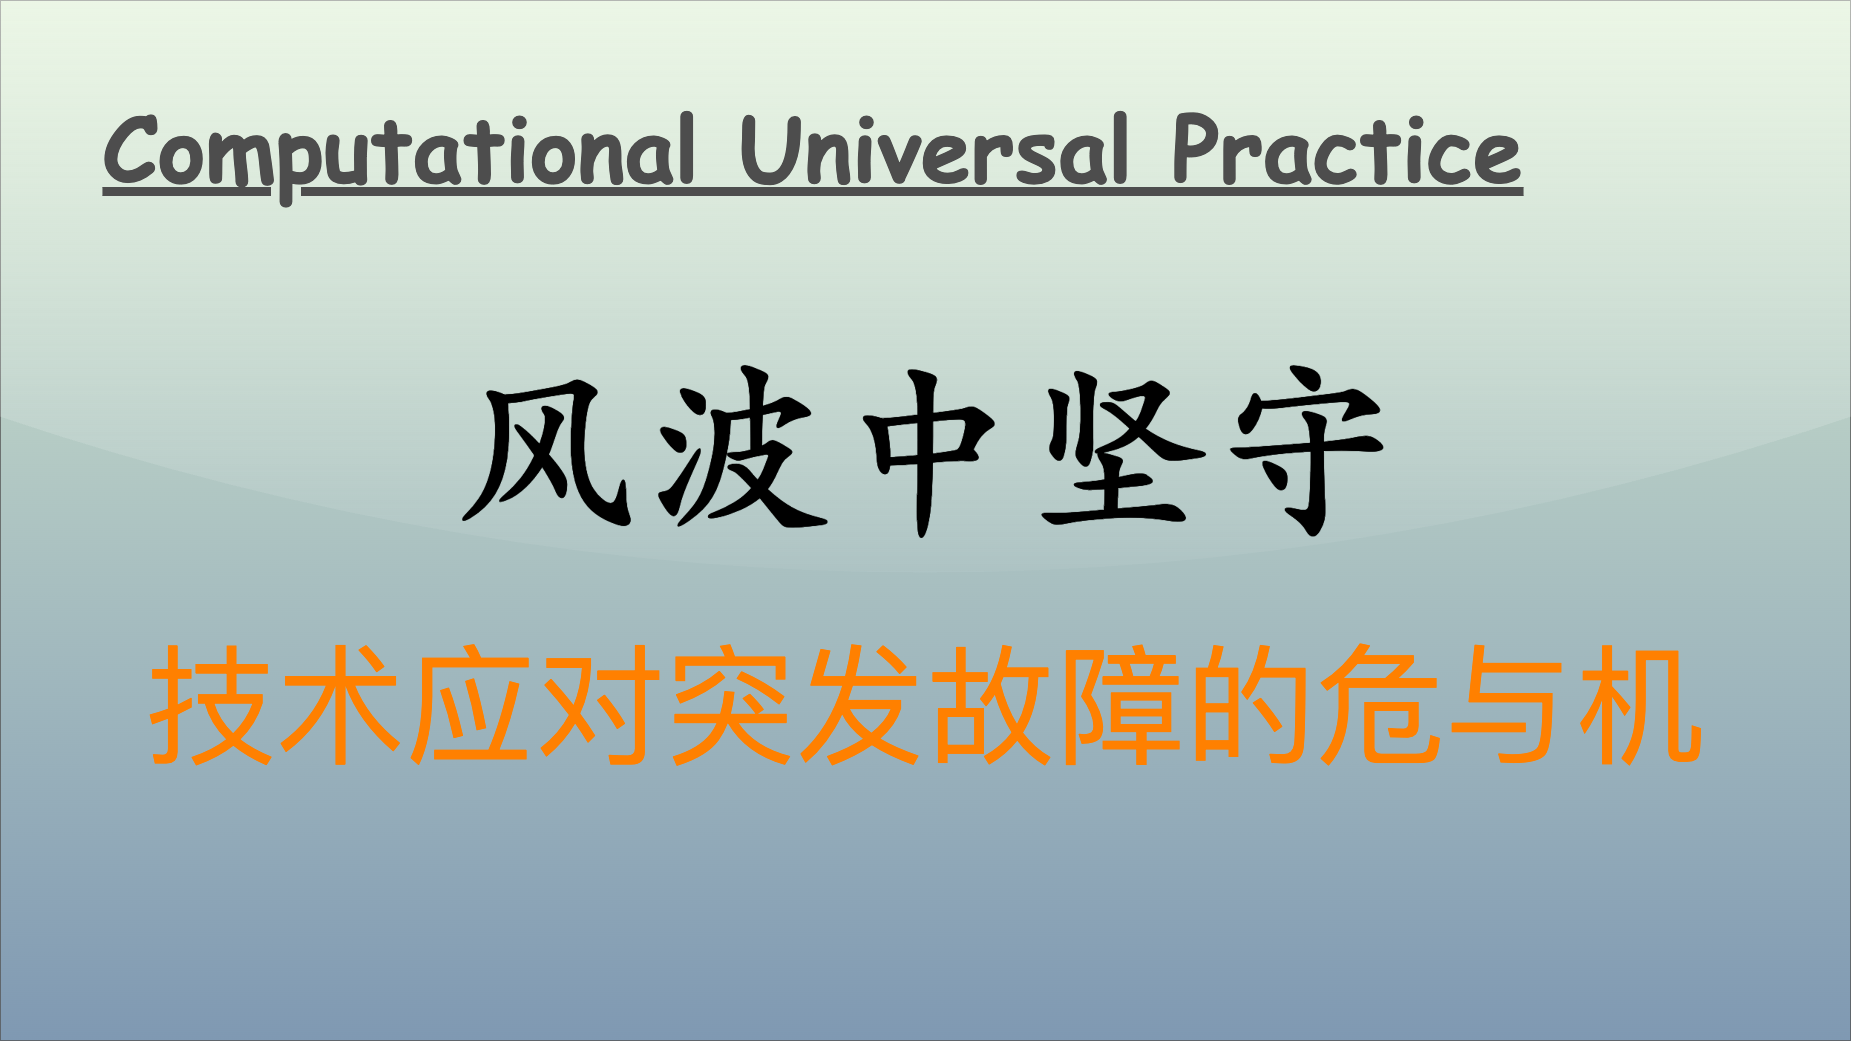

The diagram above was exported from draw.io. Its source (the exported page's mxGraphModel, read from the mxfile embedded in the PNG):
<mxGraphModel dx="2585" dy="1503" grid="1" gridSize="10" guides="1" tooltips="1" connect="1" arrows="1" fold="1" page="1" pageScale="1" pageWidth="1850" pageHeight="1040" math="0" shadow="0">
  <root>
    <mxCell id="0" />
    <mxCell id="1" parent="0" />
    <mxCell id="v5awPFEotDlEYcYJcZ2H-3" value="" style="rounded=0;whiteSpace=wrap;html=1;spacingLeft=470;opacity=50;textOpacity=50;gradientColor=#003366;fillColor=#B9E0A5;glass=1;shadow=0;" parent="1" vertex="1">
      <mxGeometry width="1850" height="1040" as="geometry" />
    </mxCell>
    <mxCell id="v5awPFEotDlEYcYJcZ2H-2" value="&lt;span style=&quot;font-family: 宋体; text-align: left; background-color: initial;&quot;&gt;&lt;font color=&quot;#ff8000&quot;&gt;技术应对突发故障的危与机&lt;br&gt;&lt;/font&gt;&lt;/span&gt;" style="text;html=1;align=center;verticalAlign=middle;resizable=0;points=[];autosize=1;strokeColor=none;fillColor=none;fontSize=130;fontColor=default;" parent="1" vertex="1">
      <mxGeometry x="135" y="620" width="1580" height="170" as="geometry" />
    </mxCell>
    <mxCell id="2" value="Computational Universal Practice" style="text;align=center;verticalAlign=top;resizable=0;points=[];autosize=1;strokeColor=none;fillColor=none;fontColor=#4D4D4D;fontFamily=Comic Sans MS;rotation=0;rounded=0;labelBackgroundColor=none;labelBorderColor=none;gradientColor=#B3B3B3;textShadow=0;fontSize=90;fontStyle=5;" parent="1" vertex="1">
      <mxGeometry x="93" y="86" width="1440" height="120" as="geometry" />
    </mxCell>
    <mxCell id="3" value="&lt;font size=&quot;1&quot; style=&quot;&quot;&gt;&lt;b style=&quot;&quot;&gt;&lt;span style=&quot;font-size: 190px;&quot;&gt;风波中坚守&lt;/span&gt;&lt;/b&gt;&lt;/font&gt;" style="text;html=1;align=center;verticalAlign=middle;resizable=0;points=[];autosize=1;strokeColor=none;fillColor=none;fontColor=#000000;fontFamily=Kaiti SC;" parent="1" vertex="1">
      <mxGeometry x="440" y="320" width="970" height="240" as="geometry" />
    </mxCell>
  </root>
</mxGraphModel>